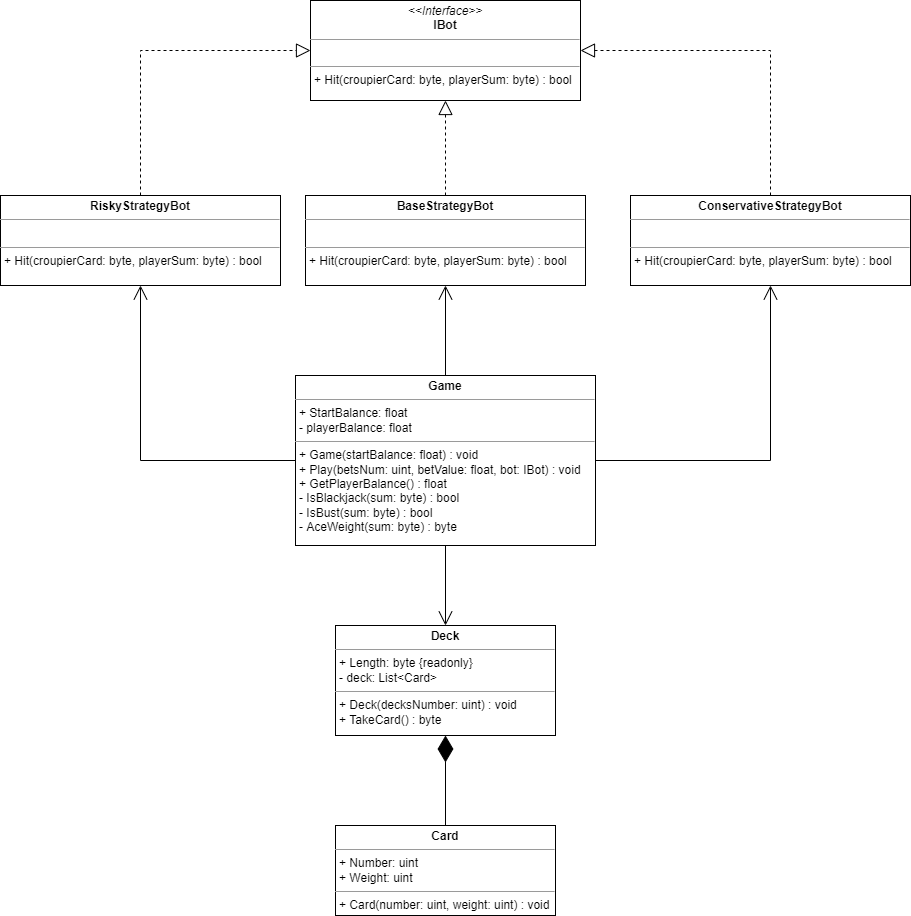

The diagram above was exported from draw.io. Its source (the exported page's mxGraphModel, read from the mxfile embedded in the PNG):
<mxGraphModel dx="1597" dy="752" grid="1" gridSize="10" guides="1" tooltips="1" connect="1" arrows="1" fold="1" page="1" pageScale="1" pageWidth="827" pageHeight="1169" math="0" shadow="0">
  <root>
    <mxCell id="WIyWlLk6GJQsqaUBKTNV-0" />
    <mxCell id="WIyWlLk6GJQsqaUBKTNV-1" parent="WIyWlLk6GJQsqaUBKTNV-0" />
    <mxCell id="8SP6Tnsh39CVT5L70acF-0" value="&lt;p style=&quot;margin: 0px ; margin-top: 4px ; text-align: center&quot;&gt;&lt;b&gt;Card&lt;/b&gt;&lt;/p&gt;&lt;hr size=&quot;1&quot;&gt;&lt;p style=&quot;margin: 0px ; margin-left: 4px&quot;&gt;+ Number: uint&lt;/p&gt;&lt;p style=&quot;margin: 0px ; margin-left: 4px&quot;&gt;+ Weight: uint&lt;/p&gt;&lt;hr size=&quot;1&quot;&gt;&lt;p style=&quot;margin: 0px ; margin-left: 4px&quot;&gt;+ Card(number: uint, weight: uint) : void&lt;/p&gt;" style="verticalAlign=top;align=left;overflow=fill;fontSize=12;fontFamily=Helvetica;html=1;" parent="WIyWlLk6GJQsqaUBKTNV-1" vertex="1">
      <mxGeometry x="345" y="850" width="220" height="90" as="geometry" />
    </mxCell>
    <mxCell id="8SP6Tnsh39CVT5L70acF-1" value="&lt;p style=&quot;margin: 0px ; margin-top: 4px ; text-align: center&quot;&gt;&lt;b&gt;Deck&lt;/b&gt;&lt;/p&gt;&lt;hr size=&quot;1&quot;&gt;&lt;p style=&quot;margin: 0px ; margin-left: 4px&quot;&gt;+ Length: byte {readonly}&lt;/p&gt;&lt;p style=&quot;margin: 0px ; margin-left: 4px&quot;&gt;- deck: List&amp;lt;Card&amp;gt;&lt;/p&gt;&lt;hr size=&quot;1&quot;&gt;&lt;p style=&quot;margin: 0px ; margin-left: 4px&quot;&gt;+ Deck(decksNumber: uint) : void&lt;/p&gt;&lt;p style=&quot;margin: 0px ; margin-left: 4px&quot;&gt;+ TakeCard() : byte&lt;/p&gt;" style="verticalAlign=top;align=left;overflow=fill;fontSize=12;fontFamily=Helvetica;html=1;" parent="WIyWlLk6GJQsqaUBKTNV-1" vertex="1">
      <mxGeometry x="345" y="650" width="220" height="110" as="geometry" />
    </mxCell>
    <mxCell id="8SP6Tnsh39CVT5L70acF-2" value="&lt;p style=&quot;margin: 0px ; margin-top: 4px ; text-align: center&quot;&gt;&lt;b&gt;Game&lt;/b&gt;&lt;/p&gt;&lt;hr size=&quot;1&quot;&gt;&lt;p style=&quot;margin: 0px ; margin-left: 4px&quot;&gt;+ StartBalance: float&lt;/p&gt;&lt;p style=&quot;margin: 0px ; margin-left: 4px&quot;&gt;- playerBalance: float&lt;/p&gt;&lt;hr size=&quot;1&quot;&gt;&lt;p style=&quot;margin: 0px ; margin-left: 4px&quot;&gt;+ Game(startBalance: float) : void&lt;/p&gt;&lt;p style=&quot;margin: 0px ; margin-left: 4px&quot;&gt;+ Play(betsNum: uint, betValue: float, bot: IBot) : void&lt;/p&gt;&lt;p style=&quot;margin: 0px ; margin-left: 4px&quot;&gt;+ GetPlayerBalance() : float&lt;/p&gt;&lt;p style=&quot;margin: 0px ; margin-left: 4px&quot;&gt;- IsBlackjack(sum: byte) : bool&lt;/p&gt;&lt;p style=&quot;margin: 0px ; margin-left: 4px&quot;&gt;- IsBust(sum: byte) : bool&lt;/p&gt;&lt;p style=&quot;margin: 0px ; margin-left: 4px&quot;&gt;- AceWeight(sum: byte) : byte&lt;/p&gt;" style="verticalAlign=top;align=left;overflow=fill;fontSize=12;fontFamily=Helvetica;html=1;" parent="WIyWlLk6GJQsqaUBKTNV-1" vertex="1">
      <mxGeometry x="305" y="400" width="300" height="170" as="geometry" />
    </mxCell>
    <mxCell id="8SP6Tnsh39CVT5L70acF-4" value="&lt;p style=&quot;margin: 0px ; margin-top: 4px ; text-align: center&quot;&gt;&lt;b&gt;BaseStrategyBot&lt;/b&gt;&lt;br&gt;&lt;/p&gt;&lt;hr size=&quot;1&quot;&gt;&lt;p style=&quot;margin: 0px ; margin-left: 4px&quot;&gt;&lt;br&gt;&lt;/p&gt;&lt;hr size=&quot;1&quot;&gt;&lt;p style=&quot;margin: 0px ; margin-left: 4px&quot;&gt;+ Hit(croupierCard: byte,&amp;nbsp;playerSum: byte) : bool&lt;br&gt;&lt;/p&gt;" style="verticalAlign=top;align=left;overflow=fill;fontSize=12;fontFamily=Helvetica;html=1;" parent="WIyWlLk6GJQsqaUBKTNV-1" vertex="1">
      <mxGeometry x="315" y="220" width="280" height="90" as="geometry" />
    </mxCell>
    <mxCell id="8SP6Tnsh39CVT5L70acF-12" value="&lt;p style=&quot;margin: 0px ; margin-top: 4px ; text-align: center&quot;&gt;&lt;i&gt;&amp;lt;&amp;lt;Interface&amp;gt;&amp;gt;&lt;/i&gt;&lt;br&gt;&lt;b&gt;IBot&lt;/b&gt;&lt;/p&gt;&lt;hr size=&quot;1&quot;&gt;&lt;p style=&quot;margin: 0px ; margin-left: 4px&quot;&gt;&lt;br&gt;&lt;/p&gt;&lt;hr size=&quot;1&quot;&gt;&lt;p style=&quot;margin: 0px ; margin-left: 4px&quot;&gt;+ Hit(croupierCard: byte,&amp;nbsp;playerSum: byte) : bool&lt;/p&gt;" style="verticalAlign=top;align=left;overflow=fill;fontSize=12;fontFamily=Helvetica;html=1;" parent="WIyWlLk6GJQsqaUBKTNV-1" vertex="1">
      <mxGeometry x="320" y="25" width="270" height="100" as="geometry" />
    </mxCell>
    <mxCell id="8SP6Tnsh39CVT5L70acF-13" value="&lt;p style=&quot;margin: 0px ; margin-top: 4px ; text-align: center&quot;&gt;&lt;b&gt;RiskyStrategyBot&lt;/b&gt;&lt;br&gt;&lt;/p&gt;&lt;hr size=&quot;1&quot;&gt;&lt;p style=&quot;margin: 0px ; margin-left: 4px&quot;&gt;&lt;br&gt;&lt;/p&gt;&lt;hr size=&quot;1&quot;&gt;&lt;p style=&quot;margin: 0px ; margin-left: 4px&quot;&gt;+ Hit(croupierCard: byte,&amp;nbsp;playerSum: byte) : bool&lt;br&gt;&lt;/p&gt;" style="verticalAlign=top;align=left;overflow=fill;fontSize=12;fontFamily=Helvetica;html=1;" parent="WIyWlLk6GJQsqaUBKTNV-1" vertex="1">
      <mxGeometry x="10" y="220" width="280" height="90" as="geometry" />
    </mxCell>
    <mxCell id="8SP6Tnsh39CVT5L70acF-14" value="&lt;p style=&quot;margin: 0px ; margin-top: 4px ; text-align: center&quot;&gt;&lt;b&gt;ConservativeStrategyBot&lt;br&gt;&lt;/b&gt;&lt;/p&gt;&lt;hr size=&quot;1&quot;&gt;&lt;p style=&quot;margin: 0px ; margin-left: 4px&quot;&gt;&lt;br&gt;&lt;/p&gt;&lt;hr size=&quot;1&quot;&gt;&lt;p style=&quot;margin: 0px ; margin-left: 4px&quot;&gt;+ Hit(croupierCard: byte,&amp;nbsp;playerSum: byte) : bool&lt;br&gt;&lt;/p&gt;" style="verticalAlign=top;align=left;overflow=fill;fontSize=12;fontFamily=Helvetica;html=1;" parent="WIyWlLk6GJQsqaUBKTNV-1" vertex="1">
      <mxGeometry x="640" y="220" width="280" height="90" as="geometry" />
    </mxCell>
    <mxCell id="8SP6Tnsh39CVT5L70acF-19" value="" style="endArrow=block;dashed=1;endFill=0;endSize=12;html=1;rounded=0;exitX=0.5;exitY=0;exitDx=0;exitDy=0;entryX=0;entryY=0.5;entryDx=0;entryDy=0;" parent="WIyWlLk6GJQsqaUBKTNV-1" source="8SP6Tnsh39CVT5L70acF-13" target="8SP6Tnsh39CVT5L70acF-12" edge="1">
      <mxGeometry width="160" relative="1" as="geometry">
        <mxPoint x="280" y="670" as="sourcePoint" />
        <mxPoint x="440" y="670" as="targetPoint" />
        <Array as="points">
          <mxPoint x="150" y="75" />
        </Array>
      </mxGeometry>
    </mxCell>
    <mxCell id="8SP6Tnsh39CVT5L70acF-20" value="" style="endArrow=block;dashed=1;endFill=0;endSize=12;html=1;rounded=0;exitX=0.5;exitY=0;exitDx=0;exitDy=0;entryX=0.5;entryY=1;entryDx=0;entryDy=0;" parent="WIyWlLk6GJQsqaUBKTNV-1" source="8SP6Tnsh39CVT5L70acF-4" target="8SP6Tnsh39CVT5L70acF-12" edge="1">
      <mxGeometry width="160" relative="1" as="geometry">
        <mxPoint x="160" y="730" as="sourcePoint" />
        <mxPoint x="168.25" y="592.3" as="targetPoint" />
        <Array as="points" />
      </mxGeometry>
    </mxCell>
    <mxCell id="8SP6Tnsh39CVT5L70acF-21" value="" style="endArrow=block;dashed=1;endFill=0;endSize=12;html=1;rounded=0;exitX=0.5;exitY=0;exitDx=0;exitDy=0;entryX=1;entryY=0.5;entryDx=0;entryDy=0;" parent="WIyWlLk6GJQsqaUBKTNV-1" source="8SP6Tnsh39CVT5L70acF-14" target="8SP6Tnsh39CVT5L70acF-12" edge="1">
      <mxGeometry width="160" relative="1" as="geometry">
        <mxPoint x="380" y="650" as="sourcePoint" />
        <mxPoint x="310" y="589.9999999999998" as="targetPoint" />
        <Array as="points">
          <mxPoint x="780" y="75" />
        </Array>
      </mxGeometry>
    </mxCell>
    <mxCell id="V7xkMpKtYLtc0j_MQQ15-0" value="" style="endArrow=diamondThin;endFill=1;endSize=24;html=1;rounded=0;exitX=0.5;exitY=0;exitDx=0;exitDy=0;" edge="1" parent="WIyWlLk6GJQsqaUBKTNV-1" source="8SP6Tnsh39CVT5L70acF-0" target="8SP6Tnsh39CVT5L70acF-1">
      <mxGeometry width="160" relative="1" as="geometry">
        <mxPoint x="450" y="840" as="sourcePoint" />
        <mxPoint x="1430" y="210" as="targetPoint" />
      </mxGeometry>
    </mxCell>
    <mxCell id="V7xkMpKtYLtc0j_MQQ15-1" value="" style="endArrow=open;endFill=1;endSize=12;html=1;rounded=0;exitX=0;exitY=0.5;exitDx=0;exitDy=0;entryX=0.5;entryY=1;entryDx=0;entryDy=0;" edge="1" parent="WIyWlLk6GJQsqaUBKTNV-1" source="8SP6Tnsh39CVT5L70acF-2" target="8SP6Tnsh39CVT5L70acF-13">
      <mxGeometry width="160" relative="1" as="geometry">
        <mxPoint x="360" y="390" as="sourcePoint" />
        <mxPoint x="520" y="390" as="targetPoint" />
        <Array as="points">
          <mxPoint x="150" y="485" />
        </Array>
      </mxGeometry>
    </mxCell>
    <mxCell id="V7xkMpKtYLtc0j_MQQ15-3" value="" style="endArrow=open;endFill=1;endSize=12;html=1;rounded=0;entryX=0.5;entryY=1;entryDx=0;entryDy=0;exitX=1;exitY=0.5;exitDx=0;exitDy=0;" edge="1" parent="WIyWlLk6GJQsqaUBKTNV-1" source="8SP6Tnsh39CVT5L70acF-2" target="8SP6Tnsh39CVT5L70acF-14">
      <mxGeometry width="160" relative="1" as="geometry">
        <mxPoint x="360" y="390" as="sourcePoint" />
        <mxPoint x="520" y="390" as="targetPoint" />
        <Array as="points">
          <mxPoint x="780" y="485" />
        </Array>
      </mxGeometry>
    </mxCell>
    <mxCell id="V7xkMpKtYLtc0j_MQQ15-4" value="" style="endArrow=open;endFill=1;endSize=12;html=1;rounded=0;entryX=0.5;entryY=1;entryDx=0;entryDy=0;exitX=0.5;exitY=0;exitDx=0;exitDy=0;" edge="1" parent="WIyWlLk6GJQsqaUBKTNV-1" source="8SP6Tnsh39CVT5L70acF-2" target="8SP6Tnsh39CVT5L70acF-4">
      <mxGeometry width="160" relative="1" as="geometry">
        <mxPoint x="360" y="390" as="sourcePoint" />
        <mxPoint x="520" y="390" as="targetPoint" />
      </mxGeometry>
    </mxCell>
    <mxCell id="V7xkMpKtYLtc0j_MQQ15-5" value="" style="endArrow=open;endFill=1;endSize=12;html=1;rounded=0;entryX=0.5;entryY=0;entryDx=0;entryDy=0;exitX=0.5;exitY=1;exitDx=0;exitDy=0;" edge="1" parent="WIyWlLk6GJQsqaUBKTNV-1" source="8SP6Tnsh39CVT5L70acF-2" target="8SP6Tnsh39CVT5L70acF-1">
      <mxGeometry width="160" relative="1" as="geometry">
        <mxPoint x="440" y="600" as="sourcePoint" />
        <mxPoint x="520" y="600" as="targetPoint" />
      </mxGeometry>
    </mxCell>
  </root>
</mxGraphModel>